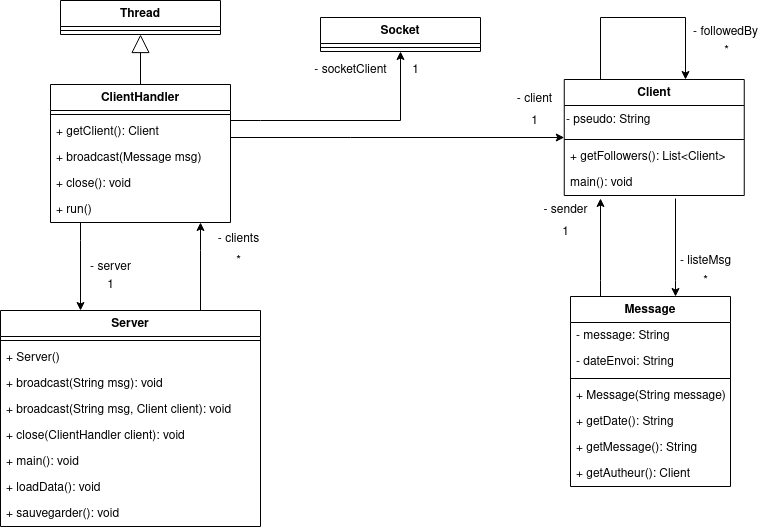

The diagram above was exported from draw.io. Its source (the exported page's mxGraphModel, read from the mxfile embedded in the PNG):
<mxGraphModel dx="1674" dy="797" grid="1" gridSize="10" guides="1" tooltips="1" connect="1" arrows="1" fold="1" page="1" pageScale="1" pageWidth="827" pageHeight="1169" math="0" shadow="0">
  <root>
    <mxCell id="0" />
    <mxCell id="1" parent="0" />
    <mxCell id="vTmFTafY808pu858z-Am-30" style="edgeStyle=orthogonalEdgeStyle;rounded=0;orthogonalLoop=1;jettySize=auto;html=1;" parent="1" source="vTmFTafY808pu858z-Am-1" target="vTmFTafY808pu858z-Am-57" edge="1">
      <mxGeometry relative="1" as="geometry">
        <mxPoint x="230" y="316" as="targetPoint" />
        <Array as="points">
          <mxPoint x="240" y="360" />
          <mxPoint x="240" y="360" />
        </Array>
      </mxGeometry>
    </mxCell>
    <mxCell id="vTmFTafY808pu858z-Am-1" value="Server" style="swimlane;fontStyle=1;align=center;verticalAlign=top;childLayout=stackLayout;horizontal=1;startSize=26;horizontalStack=0;resizeParent=1;resizeParentMax=0;resizeLast=0;collapsible=1;marginBottom=0;whiteSpace=wrap;html=1;" parent="1" vertex="1">
      <mxGeometry x="40" y="420" width="260" height="216" as="geometry" />
    </mxCell>
    <mxCell id="vTmFTafY808pu858z-Am-3" value="" style="line;strokeWidth=1;fillColor=none;align=left;verticalAlign=middle;spacingTop=-1;spacingLeft=3;spacingRight=3;rotatable=0;labelPosition=right;points=[];portConstraint=eastwest;strokeColor=inherit;" parent="vTmFTafY808pu858z-Am-1" vertex="1">
      <mxGeometry y="26" width="260" height="8" as="geometry" />
    </mxCell>
    <mxCell id="vTmFTafY808pu858z-Am-4" value="+ Server()" style="text;strokeColor=none;fillColor=none;align=left;verticalAlign=top;spacingLeft=4;spacingRight=4;overflow=hidden;rotatable=0;points=[[0,0.5],[1,0.5]];portConstraint=eastwest;whiteSpace=wrap;html=1;" parent="vTmFTafY808pu858z-Am-1" vertex="1">
      <mxGeometry y="34" width="260" height="26" as="geometry" />
    </mxCell>
    <mxCell id="vTmFTafY808pu858z-Am-44" value="+ broadcast(String msg): void" style="text;strokeColor=none;fillColor=none;align=left;verticalAlign=top;spacingLeft=4;spacingRight=4;overflow=hidden;rotatable=0;points=[[0,0.5],[1,0.5]];portConstraint=eastwest;whiteSpace=wrap;html=1;" parent="vTmFTafY808pu858z-Am-1" vertex="1">
      <mxGeometry y="60" width="260" height="26" as="geometry" />
    </mxCell>
    <mxCell id="KBalornwtYl6dShKdRyU-1" value="+ broadcast(String msg, Client client): void" style="text;strokeColor=none;fillColor=none;align=left;verticalAlign=top;spacingLeft=4;spacingRight=4;overflow=hidden;rotatable=0;points=[[0,0.5],[1,0.5]];portConstraint=eastwest;whiteSpace=wrap;html=1;" parent="vTmFTafY808pu858z-Am-1" vertex="1">
      <mxGeometry y="86" width="260" height="26" as="geometry" />
    </mxCell>
    <mxCell id="fUWTYaVpjKKkHfDIgDvo-1" value="+ close(ClientHandler client): void" style="text;strokeColor=none;fillColor=none;align=left;verticalAlign=top;spacingLeft=4;spacingRight=4;overflow=hidden;rotatable=0;points=[[0,0.5],[1,0.5]];portConstraint=eastwest;whiteSpace=wrap;html=1;" parent="vTmFTafY808pu858z-Am-1" vertex="1">
      <mxGeometry y="112" width="260" height="26" as="geometry" />
    </mxCell>
    <mxCell id="vTmFTafY808pu858z-Am-45" value="+ main(): void" style="text;strokeColor=none;fillColor=none;align=left;verticalAlign=top;spacingLeft=4;spacingRight=4;overflow=hidden;rotatable=0;points=[[0,0.5],[1,0.5]];portConstraint=eastwest;whiteSpace=wrap;html=1;" parent="vTmFTafY808pu858z-Am-1" vertex="1">
      <mxGeometry y="138" width="260" height="26" as="geometry" />
    </mxCell>
    <mxCell id="vTmFTafY808pu858z-Am-48" value="+ loadData(): void" style="text;strokeColor=none;fillColor=none;align=left;verticalAlign=top;spacingLeft=4;spacingRight=4;overflow=hidden;rotatable=0;points=[[0,0.5],[1,0.5]];portConstraint=eastwest;whiteSpace=wrap;html=1;" parent="vTmFTafY808pu858z-Am-1" vertex="1">
      <mxGeometry y="164" width="260" height="26" as="geometry" />
    </mxCell>
    <mxCell id="vTmFTafY808pu858z-Am-47" value="+ sauvegarder(): void" style="text;strokeColor=none;fillColor=none;align=left;verticalAlign=top;spacingLeft=4;spacingRight=4;overflow=hidden;rotatable=0;points=[[0,0.5],[1,0.5]];portConstraint=eastwest;whiteSpace=wrap;html=1;" parent="vTmFTafY808pu858z-Am-1" vertex="1">
      <mxGeometry y="190" width="260" height="26" as="geometry" />
    </mxCell>
    <mxCell id="vTmFTafY808pu858z-Am-27" style="edgeStyle=orthogonalEdgeStyle;rounded=0;orthogonalLoop=1;jettySize=auto;html=1;" parent="1" source="vTmFTafY808pu858z-Am-57" target="vTmFTafY808pu858z-Am-9" edge="1">
      <mxGeometry relative="1" as="geometry">
        <mxPoint x="260" y="281" as="sourcePoint" />
        <Array as="points">
          <mxPoint x="390" y="247" />
          <mxPoint x="390" y="247" />
        </Array>
      </mxGeometry>
    </mxCell>
    <mxCell id="vTmFTafY808pu858z-Am-33" style="edgeStyle=orthogonalEdgeStyle;rounded=0;orthogonalLoop=1;jettySize=auto;html=1;" parent="1" source="vTmFTafY808pu858z-Am-57" target="vTmFTafY808pu858z-Am-1" edge="1">
      <mxGeometry relative="1" as="geometry">
        <mxPoint x="120" y="316" as="sourcePoint" />
        <Array as="points">
          <mxPoint x="120" y="350" />
          <mxPoint x="120" y="350" />
        </Array>
      </mxGeometry>
    </mxCell>
    <mxCell id="KBalornwtYl6dShKdRyU-6" style="edgeStyle=orthogonalEdgeStyle;rounded=0;orthogonalLoop=1;jettySize=auto;html=1;" parent="1" edge="1">
      <mxGeometry relative="1" as="geometry">
        <mxPoint x="715" y="308.0000000000001" as="sourcePoint" />
        <mxPoint x="715" y="406" as="targetPoint" />
        <Array as="points">
          <mxPoint x="715" y="390" />
          <mxPoint x="715" y="390" />
        </Array>
      </mxGeometry>
    </mxCell>
    <mxCell id="vTmFTafY808pu858z-Am-9" value="Client" style="swimlane;fontStyle=1;align=center;verticalAlign=top;childLayout=stackLayout;horizontal=1;startSize=26;horizontalStack=0;resizeParent=1;resizeParentMax=0;resizeLast=0;collapsible=1;marginBottom=0;whiteSpace=wrap;html=1;" parent="1" vertex="1">
      <mxGeometry x="603.75" y="189" width="180" height="116" as="geometry" />
    </mxCell>
    <mxCell id="vTmFTafY808pu858z-Am-28" value="&lt;div align=&quot;left&quot;&gt;- pseudo: String&lt;/div&gt;" style="text;html=1;align=left;verticalAlign=middle;resizable=0;points=[];autosize=1;strokeColor=none;fillColor=none;" parent="vTmFTafY808pu858z-Am-9" vertex="1">
      <mxGeometry y="26" width="180" height="30" as="geometry" />
    </mxCell>
    <mxCell id="vTmFTafY808pu858z-Am-11" value="" style="line;strokeWidth=1;fillColor=none;align=left;verticalAlign=middle;spacingTop=-1;spacingLeft=3;spacingRight=3;rotatable=0;labelPosition=right;points=[];portConstraint=eastwest;strokeColor=inherit;" parent="vTmFTafY808pu858z-Am-9" vertex="1">
      <mxGeometry y="56" width="180" height="8" as="geometry" />
    </mxCell>
    <mxCell id="vTmFTafY808pu858z-Am-12" value="+ getFollowers(): List&amp;lt;Client&amp;gt;" style="text;strokeColor=none;fillColor=none;align=left;verticalAlign=top;spacingLeft=4;spacingRight=4;overflow=hidden;rotatable=0;points=[[0,0.5],[1,0.5]];portConstraint=eastwest;whiteSpace=wrap;html=1;" parent="vTmFTafY808pu858z-Am-9" vertex="1">
      <mxGeometry y="64" width="180" height="26" as="geometry" />
    </mxCell>
    <mxCell id="fUWTYaVpjKKkHfDIgDvo-12" value="main(): void" style="text;strokeColor=none;fillColor=none;align=left;verticalAlign=top;spacingLeft=4;spacingRight=4;overflow=hidden;rotatable=0;points=[[0,0.5],[1,0.5]];portConstraint=eastwest;whiteSpace=wrap;html=1;" parent="vTmFTafY808pu858z-Am-9" vertex="1">
      <mxGeometry y="90" width="180" height="26" as="geometry" />
    </mxCell>
    <mxCell id="KBalornwtYl6dShKdRyU-5" style="edgeStyle=orthogonalEdgeStyle;rounded=0;orthogonalLoop=1;jettySize=auto;html=1;" parent="1" edge="1">
      <mxGeometry relative="1" as="geometry">
        <mxPoint x="640" y="406" as="sourcePoint" />
        <mxPoint x="640" y="308.0000000000001" as="targetPoint" />
        <Array as="points">
          <mxPoint x="640" y="390" />
          <mxPoint x="640" y="390" />
        </Array>
      </mxGeometry>
    </mxCell>
    <mxCell id="vTmFTafY808pu858z-Am-13" value="Message" style="swimlane;fontStyle=1;align=center;verticalAlign=top;childLayout=stackLayout;horizontal=1;startSize=26;horizontalStack=0;resizeParent=1;resizeParentMax=0;resizeLast=0;collapsible=1;marginBottom=0;whiteSpace=wrap;html=1;" parent="1" vertex="1">
      <mxGeometry x="610" y="406" width="160" height="190" as="geometry" />
    </mxCell>
    <mxCell id="vTmFTafY808pu858z-Am-14" value="- message: String" style="text;strokeColor=none;fillColor=none;align=left;verticalAlign=top;spacingLeft=4;spacingRight=4;overflow=hidden;rotatable=0;points=[[0,0.5],[1,0.5]];portConstraint=eastwest;whiteSpace=wrap;html=1;" parent="vTmFTafY808pu858z-Am-13" vertex="1">
      <mxGeometry y="26" width="160" height="26" as="geometry" />
    </mxCell>
    <mxCell id="vTmFTafY808pu858z-Am-17" value="- dateEnvoi: String" style="text;strokeColor=none;fillColor=none;align=left;verticalAlign=top;spacingLeft=4;spacingRight=4;overflow=hidden;rotatable=0;points=[[0,0.5],[1,0.5]];portConstraint=eastwest;whiteSpace=wrap;html=1;" parent="vTmFTafY808pu858z-Am-13" vertex="1">
      <mxGeometry y="52" width="160" height="26" as="geometry" />
    </mxCell>
    <mxCell id="vTmFTafY808pu858z-Am-15" value="" style="line;strokeWidth=1;fillColor=none;align=left;verticalAlign=middle;spacingTop=-1;spacingLeft=3;spacingRight=3;rotatable=0;labelPosition=right;points=[];portConstraint=eastwest;strokeColor=inherit;" parent="vTmFTafY808pu858z-Am-13" vertex="1">
      <mxGeometry y="78" width="160" height="8" as="geometry" />
    </mxCell>
    <mxCell id="vTmFTafY808pu858z-Am-16" value="+ Message(String message)" style="text;strokeColor=none;fillColor=none;align=left;verticalAlign=top;spacingLeft=4;spacingRight=4;overflow=hidden;rotatable=0;points=[[0,0.5],[1,0.5]];portConstraint=eastwest;whiteSpace=wrap;html=1;" parent="vTmFTafY808pu858z-Am-13" vertex="1">
      <mxGeometry y="86" width="160" height="26" as="geometry" />
    </mxCell>
    <mxCell id="vTmFTafY808pu858z-Am-46" value="+ getDate(): String" style="text;strokeColor=none;fillColor=none;align=left;verticalAlign=top;spacingLeft=4;spacingRight=4;overflow=hidden;rotatable=0;points=[[0,0.5],[1,0.5]];portConstraint=eastwest;whiteSpace=wrap;html=1;" parent="vTmFTafY808pu858z-Am-13" vertex="1">
      <mxGeometry y="112" width="160" height="26" as="geometry" />
    </mxCell>
    <mxCell id="KBalornwtYl6dShKdRyU-7" value="+ getMessage(): String" style="text;strokeColor=none;fillColor=none;align=left;verticalAlign=top;spacingLeft=4;spacingRight=4;overflow=hidden;rotatable=0;points=[[0,0.5],[1,0.5]];portConstraint=eastwest;whiteSpace=wrap;html=1;" parent="vTmFTafY808pu858z-Am-13" vertex="1">
      <mxGeometry y="138" width="160" height="26" as="geometry" />
    </mxCell>
    <mxCell id="KBalornwtYl6dShKdRyU-8" value="+ getAutheur(): Client" style="text;strokeColor=none;fillColor=none;align=left;verticalAlign=top;spacingLeft=4;spacingRight=4;overflow=hidden;rotatable=0;points=[[0,0.5],[1,0.5]];portConstraint=eastwest;whiteSpace=wrap;html=1;" parent="vTmFTafY808pu858z-Am-13" vertex="1">
      <mxGeometry y="164" width="160" height="26" as="geometry" />
    </mxCell>
    <mxCell id="vTmFTafY808pu858z-Am-21" value="- sender" style="text;html=1;align=center;verticalAlign=middle;resizable=0;points=[];autosize=1;strokeColor=none;fillColor=none;" parent="1" vertex="1">
      <mxGeometry x="570" y="305" width="70" height="30" as="geometry" />
    </mxCell>
    <mxCell id="vTmFTafY808pu858z-Am-22" value="- listeMsg" style="text;html=1;align=center;verticalAlign=middle;resizable=0;points=[];autosize=1;strokeColor=none;fillColor=none;" parent="1" vertex="1">
      <mxGeometry x="710" y="356" width="70" height="30" as="geometry" />
    </mxCell>
    <mxCell id="vTmFTafY808pu858z-Am-25" value="*" style="text;html=1;align=center;verticalAlign=middle;resizable=0;points=[];autosize=1;strokeColor=none;fillColor=none;" parent="1" vertex="1">
      <mxGeometry x="730" y="376" width="30" height="30" as="geometry" />
    </mxCell>
    <mxCell id="vTmFTafY808pu858z-Am-26" value="1" style="text;html=1;align=center;verticalAlign=middle;resizable=0;points=[];autosize=1;strokeColor=none;fillColor=none;" parent="1" vertex="1">
      <mxGeometry x="590" y="327" width="30" height="30" as="geometry" />
    </mxCell>
    <mxCell id="vTmFTafY808pu858z-Am-29" value="1" style="text;html=1;align=center;verticalAlign=middle;resizable=0;points=[];autosize=1;strokeColor=none;fillColor=none;" parent="1" vertex="1">
      <mxGeometry x="558.75" y="216" width="30" height="30" as="geometry" />
    </mxCell>
    <mxCell id="vTmFTafY808pu858z-Am-31" value="- clients" style="text;html=1;align=center;verticalAlign=middle;resizable=0;points=[];autosize=1;strokeColor=none;fillColor=none;" parent="1" vertex="1">
      <mxGeometry x="248" y="334" width="60" height="30" as="geometry" />
    </mxCell>
    <mxCell id="vTmFTafY808pu858z-Am-32" value="*" style="text;html=1;align=center;verticalAlign=middle;resizable=0;points=[];autosize=1;strokeColor=none;fillColor=none;" parent="1" vertex="1">
      <mxGeometry x="263" y="356" width="30" height="30" as="geometry" />
    </mxCell>
    <mxCell id="vTmFTafY808pu858z-Am-34" value="- server" style="text;html=1;align=center;verticalAlign=middle;resizable=0;points=[];autosize=1;strokeColor=none;fillColor=none;" parent="1" vertex="1">
      <mxGeometry x="120" y="362" width="60" height="30" as="geometry" />
    </mxCell>
    <mxCell id="vTmFTafY808pu858z-Am-35" value="1" style="text;html=1;align=center;verticalAlign=middle;resizable=0;points=[];autosize=1;strokeColor=none;fillColor=none;" parent="1" vertex="1">
      <mxGeometry x="135" y="380" width="30" height="30" as="geometry" />
    </mxCell>
    <mxCell id="vTmFTafY808pu858z-Am-37" value="Thread" style="swimlane;fontStyle=1;align=center;verticalAlign=top;childLayout=stackLayout;horizontal=1;startSize=26;horizontalStack=0;resizeParent=1;resizeParentMax=0;resizeLast=0;collapsible=1;marginBottom=0;whiteSpace=wrap;html=1;" parent="1" vertex="1">
      <mxGeometry x="100" y="110" width="160" height="34" as="geometry" />
    </mxCell>
    <mxCell id="vTmFTafY808pu858z-Am-39" value="" style="line;strokeWidth=1;fillColor=none;align=left;verticalAlign=middle;spacingTop=-1;spacingLeft=3;spacingRight=3;rotatable=0;labelPosition=right;points=[];portConstraint=eastwest;strokeColor=inherit;" parent="vTmFTafY808pu858z-Am-37" vertex="1">
      <mxGeometry y="26" width="160" height="8" as="geometry" />
    </mxCell>
    <mxCell id="vTmFTafY808pu858z-Am-42" value="" style="endArrow=block;endSize=16;endFill=0;html=1;rounded=0;entryX=0.5;entryY=1;entryDx=0;entryDy=0;" parent="1" source="vTmFTafY808pu858z-Am-57" target="vTmFTafY808pu858z-Am-37" edge="1">
      <mxGeometry width="160" relative="1" as="geometry">
        <mxPoint x="180" y="246" as="sourcePoint" />
        <mxPoint x="530" y="120" as="targetPoint" />
      </mxGeometry>
    </mxCell>
    <mxCell id="vTmFTafY808pu858z-Am-50" style="edgeStyle=orthogonalEdgeStyle;rounded=0;orthogonalLoop=1;jettySize=auto;html=1;" parent="1" edge="1">
      <mxGeometry relative="1" as="geometry">
        <mxPoint x="640" y="189" as="sourcePoint" />
        <mxPoint x="725" y="189" as="targetPoint" />
        <Array as="points">
          <mxPoint x="640" y="127" />
          <mxPoint x="725" y="127" />
        </Array>
      </mxGeometry>
    </mxCell>
    <mxCell id="vTmFTafY808pu858z-Am-51" value="- followedBy" style="text;html=1;align=center;verticalAlign=middle;resizable=0;points=[];autosize=1;strokeColor=none;fillColor=none;" parent="1" vertex="1">
      <mxGeometry x="720" y="127" width="90" height="30" as="geometry" />
    </mxCell>
    <mxCell id="vTmFTafY808pu858z-Am-52" value="*" style="text;html=1;align=center;verticalAlign=middle;resizable=0;points=[];autosize=1;strokeColor=none;fillColor=none;" parent="1" vertex="1">
      <mxGeometry x="751.25" y="146" width="30" height="30" as="geometry" />
    </mxCell>
    <mxCell id="fUWTYaVpjKKkHfDIgDvo-10" style="edgeStyle=orthogonalEdgeStyle;rounded=0;orthogonalLoop=1;jettySize=auto;html=1;" parent="1" source="vTmFTafY808pu858z-Am-57" target="fUWTYaVpjKKkHfDIgDvo-3" edge="1">
      <mxGeometry relative="1" as="geometry">
        <Array as="points">
          <mxPoint x="300" y="230" />
          <mxPoint x="300" y="230" />
        </Array>
      </mxGeometry>
    </mxCell>
    <mxCell id="vTmFTafY808pu858z-Am-57" value="ClientHandler" style="swimlane;fontStyle=1;align=center;verticalAlign=top;childLayout=stackLayout;horizontal=1;startSize=26;horizontalStack=0;resizeParent=1;resizeParentMax=0;resizeLast=0;collapsible=1;marginBottom=0;whiteSpace=wrap;html=1;" parent="1" vertex="1">
      <mxGeometry x="90" y="194" width="180" height="138" as="geometry" />
    </mxCell>
    <mxCell id="vTmFTafY808pu858z-Am-59" value="" style="line;strokeWidth=1;fillColor=none;align=left;verticalAlign=middle;spacingTop=-1;spacingLeft=3;spacingRight=3;rotatable=0;labelPosition=right;points=[];portConstraint=eastwest;strokeColor=inherit;" parent="vTmFTafY808pu858z-Am-57" vertex="1">
      <mxGeometry y="26" width="180" height="8" as="geometry" />
    </mxCell>
    <mxCell id="vTmFTafY808pu858z-Am-60" value="+ getClient(): Client" style="text;strokeColor=none;fillColor=none;align=left;verticalAlign=top;spacingLeft=4;spacingRight=4;overflow=hidden;rotatable=0;points=[[0,0.5],[1,0.5]];portConstraint=eastwest;whiteSpace=wrap;html=1;" parent="vTmFTafY808pu858z-Am-57" vertex="1">
      <mxGeometry y="34" width="180" height="26" as="geometry" />
    </mxCell>
    <mxCell id="KBalornwtYl6dShKdRyU-3" value="+ broadcast(Message msg)" style="text;strokeColor=none;fillColor=none;align=left;verticalAlign=top;spacingLeft=4;spacingRight=4;overflow=hidden;rotatable=0;points=[[0,0.5],[1,0.5]];portConstraint=eastwest;whiteSpace=wrap;html=1;" parent="vTmFTafY808pu858z-Am-57" vertex="1">
      <mxGeometry y="60" width="180" height="26" as="geometry" />
    </mxCell>
    <mxCell id="fUWTYaVpjKKkHfDIgDvo-11" value="+ close(): void" style="text;strokeColor=none;fillColor=none;align=left;verticalAlign=top;spacingLeft=4;spacingRight=4;overflow=hidden;rotatable=0;points=[[0,0.5],[1,0.5]];portConstraint=eastwest;whiteSpace=wrap;html=1;" parent="vTmFTafY808pu858z-Am-57" vertex="1">
      <mxGeometry y="86" width="180" height="26" as="geometry" />
    </mxCell>
    <mxCell id="KBalornwtYl6dShKdRyU-4" value="+ run()" style="text;strokeColor=none;fillColor=none;align=left;verticalAlign=top;spacingLeft=4;spacingRight=4;overflow=hidden;rotatable=0;points=[[0,0.5],[1,0.5]];portConstraint=eastwest;whiteSpace=wrap;html=1;" parent="vTmFTafY808pu858z-Am-57" vertex="1">
      <mxGeometry y="112" width="180" height="26" as="geometry" />
    </mxCell>
    <mxCell id="fUWTYaVpjKKkHfDIgDvo-2" value="- client" style="text;html=1;align=center;verticalAlign=middle;resizable=0;points=[];autosize=1;strokeColor=none;fillColor=none;" parent="1" vertex="1">
      <mxGeometry x="543.75" y="194" width="60" height="30" as="geometry" />
    </mxCell>
    <mxCell id="fUWTYaVpjKKkHfDIgDvo-3" value="Socket" style="swimlane;fontStyle=1;align=center;verticalAlign=top;childLayout=stackLayout;horizontal=1;startSize=26;horizontalStack=0;resizeParent=1;resizeParentMax=0;resizeLast=0;collapsible=1;marginBottom=0;whiteSpace=wrap;html=1;" parent="1" vertex="1">
      <mxGeometry x="360" y="127" width="160" height="34" as="geometry" />
    </mxCell>
    <mxCell id="fUWTYaVpjKKkHfDIgDvo-5" value="" style="line;strokeWidth=1;fillColor=none;align=left;verticalAlign=middle;spacingTop=-1;spacingLeft=3;spacingRight=3;rotatable=0;labelPosition=right;points=[];portConstraint=eastwest;strokeColor=inherit;" parent="fUWTYaVpjKKkHfDIgDvo-3" vertex="1">
      <mxGeometry y="26" width="160" height="8" as="geometry" />
    </mxCell>
    <mxCell id="fUWTYaVpjKKkHfDIgDvo-8" value="1" style="text;html=1;align=center;verticalAlign=middle;resizable=0;points=[];autosize=1;strokeColor=none;fillColor=none;" parent="1" vertex="1">
      <mxGeometry x="440" y="165" width="30" height="30" as="geometry" />
    </mxCell>
    <mxCell id="fUWTYaVpjKKkHfDIgDvo-9" value="- socketClient" style="text;html=1;align=center;verticalAlign=middle;resizable=0;points=[];autosize=1;strokeColor=none;fillColor=none;" parent="1" vertex="1">
      <mxGeometry x="340" y="165" width="100" height="30" as="geometry" />
    </mxCell>
  </root>
</mxGraphModel>